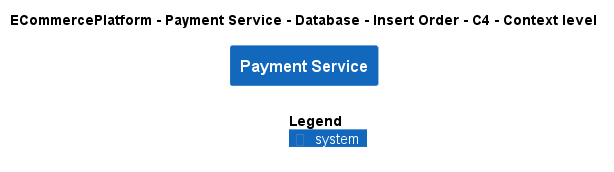

The diagram above was rendered by PlantUML. Its source (embedded in the PNG):
@startuml
!include ..\..\..\..\..\..\..\.c4s\C4_Context.puml

AddElementTag("c4interflow:lifecycle:new", $bgColor=green, $fontColor=#ffffff, $borderColor=green, $shadowing="False")
AddElementTag("c4interflow:lifecycle:changed", $bgColor=orange, $fontColor=#ffffff, $borderColor=orange, $shadowing="False")
AddElementTag("c4interflow:lifecycle:removed", $bgColor=red, $fontColor=#ffffff, $borderColor=red, $shadowing="False")

AddRelTag("c4interflow:lifecycle:new", $textColor=green, $lineColor=green)
AddRelTag("c4interflow:lifecycle:changed", $textColor=orange, $lineColor=orange)
AddRelTag("c4interflow:lifecycle:removed", $textColor=red, $lineColor=red)

SHOW_PERSON_PORTRAIT()
LAYOUT_TOP_DOWN()

skinparam linetype polyline

title ECommercePlatform - Payment Service - Database - Insert Order - C4 - Context level

System(ECommercePlatform.SoftwareSystems.PaymentService, "Payment Service", "")



SHOW_LEGEND()
@enduml